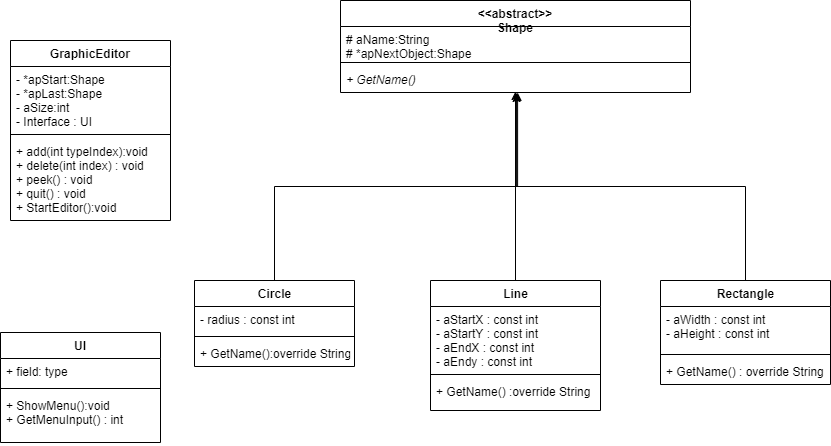

The diagram above was exported from draw.io. Its source (the exported page's mxGraphModel, read from the mxfile embedded in the PNG):
<mxGraphModel dx="1182" dy="742" grid="1" gridSize="10" guides="1" tooltips="1" connect="1" arrows="1" fold="1" page="1" pageScale="1" pageWidth="827" pageHeight="1169" math="0" shadow="0">
  <root>
    <mxCell id="0" />
    <mxCell id="1" parent="0" />
    <mxCell id="hn-oxJcI3oPRI2XOXEon-1" value="GraphicEditor" style="swimlane;fontStyle=1;align=center;verticalAlign=top;childLayout=stackLayout;horizontal=1;startSize=26;horizontalStack=0;resizeParent=1;resizeParentMax=0;resizeLast=0;collapsible=1;marginBottom=0;" vertex="1" parent="1">
      <mxGeometry x="70" y="80" width="160" height="180" as="geometry" />
    </mxCell>
    <mxCell id="hn-oxJcI3oPRI2XOXEon-2" value="- *apStart:Shape&#10;- *apLast:Shape&#10;- aSize:int&#10;- Interface : UI" style="text;strokeColor=none;fillColor=none;align=left;verticalAlign=top;spacingLeft=4;spacingRight=4;overflow=hidden;rotatable=0;points=[[0,0.5],[1,0.5]];portConstraint=eastwest;" vertex="1" parent="hn-oxJcI3oPRI2XOXEon-1">
      <mxGeometry y="26" width="160" height="64" as="geometry" />
    </mxCell>
    <mxCell id="hn-oxJcI3oPRI2XOXEon-3" value="" style="line;strokeWidth=1;fillColor=none;align=left;verticalAlign=middle;spacingTop=-1;spacingLeft=3;spacingRight=3;rotatable=0;labelPosition=right;points=[];portConstraint=eastwest;" vertex="1" parent="hn-oxJcI3oPRI2XOXEon-1">
      <mxGeometry y="90" width="160" height="8" as="geometry" />
    </mxCell>
    <mxCell id="hn-oxJcI3oPRI2XOXEon-4" value="+ add(int typeIndex):void&lt;br&gt;+ delete(int index) : void&lt;br&gt;+ peek() : void&lt;br&gt;+ quit() : void&lt;br&gt;+ StartEditor():void" style="text;strokeColor=none;fillColor=none;align=left;verticalAlign=top;spacingLeft=4;spacingRight=4;overflow=hidden;rotatable=0;points=[[0,0.5],[1,0.5]];portConstraint=eastwest;html=1;" vertex="1" parent="hn-oxJcI3oPRI2XOXEon-1">
      <mxGeometry y="98" width="160" height="82" as="geometry" />
    </mxCell>
    <mxCell id="hn-oxJcI3oPRI2XOXEon-19" value="&lt;&lt;abstract&gt;&gt;&#10;Shape" style="swimlane;fontStyle=1;align=center;verticalAlign=top;childLayout=stackLayout;horizontal=1;startSize=26;horizontalStack=0;resizeParent=1;resizeParentMax=0;resizeLast=0;collapsible=1;marginBottom=0;" vertex="1" parent="1">
      <mxGeometry x="400" y="40" width="350" height="92" as="geometry" />
    </mxCell>
    <mxCell id="hn-oxJcI3oPRI2XOXEon-20" value="# aName:String&#10;# *apNextObject:Shape" style="text;strokeColor=none;fillColor=none;align=left;verticalAlign=top;spacingLeft=4;spacingRight=4;overflow=hidden;rotatable=0;points=[[0,0.5],[1,0.5]];portConstraint=eastwest;" vertex="1" parent="hn-oxJcI3oPRI2XOXEon-19">
      <mxGeometry y="26" width="350" height="32" as="geometry" />
    </mxCell>
    <mxCell id="hn-oxJcI3oPRI2XOXEon-21" value="" style="line;strokeWidth=1;fillColor=none;align=left;verticalAlign=middle;spacingTop=-1;spacingLeft=3;spacingRight=3;rotatable=0;labelPosition=right;points=[];portConstraint=eastwest;" vertex="1" parent="hn-oxJcI3oPRI2XOXEon-19">
      <mxGeometry y="58" width="350" height="8" as="geometry" />
    </mxCell>
    <mxCell id="hn-oxJcI3oPRI2XOXEon-22" value="+ GetName()" style="text;strokeColor=none;fillColor=none;align=left;verticalAlign=top;spacingLeft=4;spacingRight=4;overflow=hidden;rotatable=0;points=[[0,0.5],[1,0.5]];portConstraint=eastwest;fontStyle=2" vertex="1" parent="hn-oxJcI3oPRI2XOXEon-19">
      <mxGeometry y="66" width="350" height="26" as="geometry" />
    </mxCell>
    <mxCell id="hn-oxJcI3oPRI2XOXEon-44" style="edgeStyle=orthogonalEdgeStyle;rounded=0;orthogonalLoop=1;jettySize=auto;html=1;entryX=0.503;entryY=1.038;entryDx=0;entryDy=0;entryPerimeter=0;" edge="1" parent="1" source="hn-oxJcI3oPRI2XOXEon-23" target="hn-oxJcI3oPRI2XOXEon-22">
      <mxGeometry relative="1" as="geometry" />
    </mxCell>
    <mxCell id="hn-oxJcI3oPRI2XOXEon-23" value="Line" style="swimlane;fontStyle=1;align=center;verticalAlign=top;childLayout=stackLayout;horizontal=1;startSize=26;horizontalStack=0;resizeParent=1;resizeParentMax=0;resizeLast=0;collapsible=1;marginBottom=0;html=1;" vertex="1" parent="1">
      <mxGeometry x="490" y="320" width="170" height="130" as="geometry" />
    </mxCell>
    <mxCell id="hn-oxJcI3oPRI2XOXEon-24" value="- aStartX : const int&#10;- aStartY : const int&#10;- aEndX : const int&#10;- aEndy : const int" style="text;strokeColor=none;fillColor=none;align=left;verticalAlign=top;spacingLeft=4;spacingRight=4;overflow=hidden;rotatable=0;points=[[0,0.5],[1,0.5]];portConstraint=eastwest;" vertex="1" parent="hn-oxJcI3oPRI2XOXEon-23">
      <mxGeometry y="26" width="170" height="64" as="geometry" />
    </mxCell>
    <mxCell id="hn-oxJcI3oPRI2XOXEon-25" value="" style="line;strokeWidth=1;fillColor=none;align=left;verticalAlign=middle;spacingTop=-1;spacingLeft=3;spacingRight=3;rotatable=0;labelPosition=right;points=[];portConstraint=eastwest;" vertex="1" parent="hn-oxJcI3oPRI2XOXEon-23">
      <mxGeometry y="90" width="170" height="8" as="geometry" />
    </mxCell>
    <mxCell id="hn-oxJcI3oPRI2XOXEon-26" value="+ GetName() :override String" style="text;strokeColor=none;fillColor=none;align=left;verticalAlign=top;spacingLeft=4;spacingRight=4;overflow=hidden;rotatable=0;points=[[0,0.5],[1,0.5]];portConstraint=eastwest;" vertex="1" parent="hn-oxJcI3oPRI2XOXEon-23">
      <mxGeometry y="98" width="170" height="32" as="geometry" />
    </mxCell>
    <mxCell id="hn-oxJcI3oPRI2XOXEon-45" style="edgeStyle=orthogonalEdgeStyle;rounded=0;orthogonalLoop=1;jettySize=auto;html=1;entryX=0.5;entryY=0.962;entryDx=0;entryDy=0;entryPerimeter=0;" edge="1" parent="1" source="hn-oxJcI3oPRI2XOXEon-31" target="hn-oxJcI3oPRI2XOXEon-22">
      <mxGeometry relative="1" as="geometry" />
    </mxCell>
    <mxCell id="hn-oxJcI3oPRI2XOXEon-31" value="Rectangle" style="swimlane;fontStyle=1;align=center;verticalAlign=top;childLayout=stackLayout;horizontal=1;startSize=26;horizontalStack=0;resizeParent=1;resizeParentMax=0;resizeLast=0;collapsible=1;marginBottom=0;html=1;" vertex="1" parent="1">
      <mxGeometry x="720" y="320" width="170" height="104" as="geometry" />
    </mxCell>
    <mxCell id="hn-oxJcI3oPRI2XOXEon-32" value="- aWidth : const int&#10;- aHeight : const int" style="text;strokeColor=none;fillColor=none;align=left;verticalAlign=top;spacingLeft=4;spacingRight=4;overflow=hidden;rotatable=0;points=[[0,0.5],[1,0.5]];portConstraint=eastwest;" vertex="1" parent="hn-oxJcI3oPRI2XOXEon-31">
      <mxGeometry y="26" width="170" height="44" as="geometry" />
    </mxCell>
    <mxCell id="hn-oxJcI3oPRI2XOXEon-33" value="" style="line;strokeWidth=1;fillColor=none;align=left;verticalAlign=middle;spacingTop=-1;spacingLeft=3;spacingRight=3;rotatable=0;labelPosition=right;points=[];portConstraint=eastwest;" vertex="1" parent="hn-oxJcI3oPRI2XOXEon-31">
      <mxGeometry y="70" width="170" height="8" as="geometry" />
    </mxCell>
    <mxCell id="hn-oxJcI3oPRI2XOXEon-34" value="+ GetName() : override String" style="text;strokeColor=none;fillColor=none;align=left;verticalAlign=top;spacingLeft=4;spacingRight=4;overflow=hidden;rotatable=0;points=[[0,0.5],[1,0.5]];portConstraint=eastwest;" vertex="1" parent="hn-oxJcI3oPRI2XOXEon-31">
      <mxGeometry y="78" width="170" height="26" as="geometry" />
    </mxCell>
    <mxCell id="hn-oxJcI3oPRI2XOXEon-43" style="edgeStyle=orthogonalEdgeStyle;rounded=0;orthogonalLoop=1;jettySize=auto;html=1;entryX=0.506;entryY=1;entryDx=0;entryDy=0;entryPerimeter=0;" edge="1" parent="1" source="hn-oxJcI3oPRI2XOXEon-39" target="hn-oxJcI3oPRI2XOXEon-22">
      <mxGeometry relative="1" as="geometry" />
    </mxCell>
    <mxCell id="hn-oxJcI3oPRI2XOXEon-39" value="Circle" style="swimlane;fontStyle=1;align=center;verticalAlign=top;childLayout=stackLayout;horizontal=1;startSize=26;horizontalStack=0;resizeParent=1;resizeParentMax=0;resizeLast=0;collapsible=1;marginBottom=0;html=1;" vertex="1" parent="1">
      <mxGeometry x="254" y="320" width="160" height="86" as="geometry" />
    </mxCell>
    <mxCell id="hn-oxJcI3oPRI2XOXEon-40" value="- radius : const int" style="text;strokeColor=none;fillColor=none;align=left;verticalAlign=top;spacingLeft=4;spacingRight=4;overflow=hidden;rotatable=0;points=[[0,0.5],[1,0.5]];portConstraint=eastwest;" vertex="1" parent="hn-oxJcI3oPRI2XOXEon-39">
      <mxGeometry y="26" width="160" height="26" as="geometry" />
    </mxCell>
    <mxCell id="hn-oxJcI3oPRI2XOXEon-41" value="" style="line;strokeWidth=1;fillColor=none;align=left;verticalAlign=middle;spacingTop=-1;spacingLeft=3;spacingRight=3;rotatable=0;labelPosition=right;points=[];portConstraint=eastwest;" vertex="1" parent="hn-oxJcI3oPRI2XOXEon-39">
      <mxGeometry y="52" width="160" height="8" as="geometry" />
    </mxCell>
    <mxCell id="hn-oxJcI3oPRI2XOXEon-42" value="+ GetName():override String" style="text;strokeColor=none;fillColor=none;align=left;verticalAlign=top;spacingLeft=4;spacingRight=4;overflow=hidden;rotatable=0;points=[[0,0.5],[1,0.5]];portConstraint=eastwest;" vertex="1" parent="hn-oxJcI3oPRI2XOXEon-39">
      <mxGeometry y="60" width="160" height="26" as="geometry" />
    </mxCell>
    <mxCell id="hn-oxJcI3oPRI2XOXEon-46" value="UI" style="swimlane;fontStyle=1;align=center;verticalAlign=top;childLayout=stackLayout;horizontal=1;startSize=26;horizontalStack=0;resizeParent=1;resizeParentMax=0;resizeLast=0;collapsible=1;marginBottom=0;html=0;" vertex="1" parent="1">
      <mxGeometry x="60" y="372" width="160" height="110" as="geometry" />
    </mxCell>
    <mxCell id="hn-oxJcI3oPRI2XOXEon-47" value="+ field: type" style="text;strokeColor=none;fillColor=none;align=left;verticalAlign=top;spacingLeft=4;spacingRight=4;overflow=hidden;rotatable=0;points=[[0,0.5],[1,0.5]];portConstraint=eastwest;" vertex="1" parent="hn-oxJcI3oPRI2XOXEon-46">
      <mxGeometry y="26" width="160" height="26" as="geometry" />
    </mxCell>
    <mxCell id="hn-oxJcI3oPRI2XOXEon-48" value="" style="line;strokeWidth=1;fillColor=none;align=left;verticalAlign=middle;spacingTop=-1;spacingLeft=3;spacingRight=3;rotatable=0;labelPosition=right;points=[];portConstraint=eastwest;" vertex="1" parent="hn-oxJcI3oPRI2XOXEon-46">
      <mxGeometry y="52" width="160" height="8" as="geometry" />
    </mxCell>
    <mxCell id="hn-oxJcI3oPRI2XOXEon-49" value="+ ShowMenu():void&#10;+ GetMenuInput() : int" style="text;strokeColor=none;fillColor=none;align=left;verticalAlign=top;spacingLeft=4;spacingRight=4;overflow=hidden;rotatable=0;points=[[0,0.5],[1,0.5]];portConstraint=eastwest;" vertex="1" parent="hn-oxJcI3oPRI2XOXEon-46">
      <mxGeometry y="60" width="160" height="50" as="geometry" />
    </mxCell>
  </root>
</mxGraphModel>